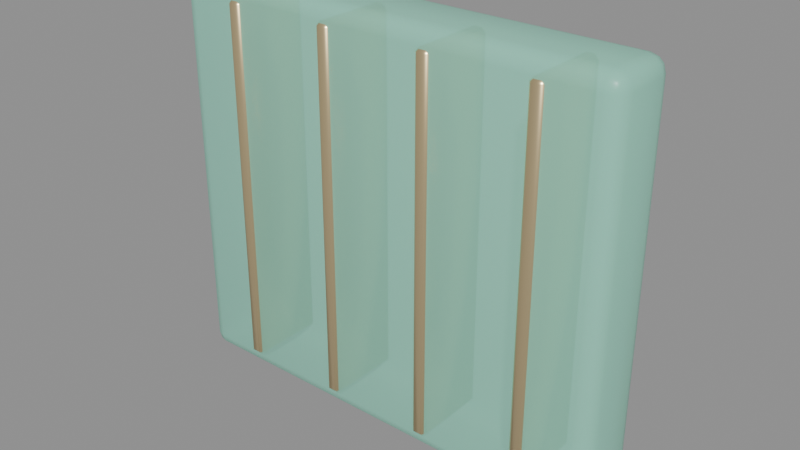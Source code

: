 # Source: GateSlab.blend  (saved by Blender 4.5.91; exported with 4.5.12 LTS)
import bpy
from mathutils import Matrix  # noqa: F401  (used for matrix-valued properties, if any)

bpy.ops.wm.read_factory_settings(use_empty=True)
scene = bpy.context.scene
scene.name = 'Scene'

# ---- materials (node trees are filled in below, after node groups)
mat_mintglass = bpy.data.materials.new('MintGlass')
mat_mintglass.surface_render_method = 'BLENDED'
mat_mintglass.blend_method = 'BLEND'
mat_mintglass.diffuse_color = (0.33, 0.88, 0.68, 0.6)
mat_brass = bpy.data.materials.new('Brass')
mat_brass.diffuse_color = (0.79, 0.63, 0.35, 1.0)

# ---- material node trees
mat_mintglass.use_nodes = True; mat_mintglass.node_tree.nodes.clear()
_N = mat_mintglass.node_tree.nodes; _L = mat_mintglass.node_tree.links
n0 = _N.new('ShaderNodeBsdfPrincipled'); n0.name = 'Principled BSDF'; n0.location = (-200, 100)
n0.inputs[0].default_value = (0.33, 0.88, 0.68, 0.6)
n0.inputs[2].default_value = 0.35
n0.inputs[4].default_value = 0.6
n1 = _N.new('ShaderNodeOutputMaterial'); n1.name = 'Material Output'; n1.location = (200, 100)
_L.new(n0.outputs[0], n1.inputs[0])
n1.is_active_output = True
mat_brass.use_nodes = True; mat_brass.node_tree.nodes.clear()
_N = mat_brass.node_tree.nodes; _L = mat_brass.node_tree.links
n0 = _N.new('ShaderNodeBsdfPrincipled'); n0.name = 'Principled BSDF'; n0.location = (-200, 100)
n0.inputs[0].default_value = (0.79, 0.63, 0.35, 1.0)
n0.inputs[1].default_value = 0.8
n0.inputs[2].default_value = 0.3
n1 = _N.new('ShaderNodeOutputMaterial'); n1.name = 'Material Output'; n1.location = (200, 100)
_L.new(n0.outputs[0], n1.inputs[0])
n1.is_active_output = True

# ---- meshes
me_slab = bpy.data.meshes.new('Slab')
me_slab.from_pydata([(-0.4, -0.04, 0.0), (-0.4, -0.07, 0.03), (-0.43, -0.04, 0.03), (-0.4, -0.05498, 0.004008), (-0.415, -0.04, 0.004008), (-0.4143, -0.05435, 0.007901), (-0.415, -0.06599, 0.03), (-0.4, -0.06599, 0.01502), (-0.4143, -0.0621, 0.01565), (-0.426, -0.04, 0.01502), (-0.426, -0.05498, 0.03), (-0.4221, -0.05435, 0.01565), (-0.4, -0.07, 0.73), (-0.4, -0.04, 0.76), (-0.43, -0.04, 0.73), (-0.4, -0.06599, 0.745), (-0.415, -0.06599, 0.73), (-0.4143, -0.0621, 0.7443), (-0.415, -0.04, 0.756), (-0.4, -0.05498, 0.756), (-0.4143, -0.05435, 0.7521), (-0.426, -0.05498, 0.73), (-0.426, -0.04, 0.745), (-0.4221, -0.05435, 0.7443), (-0.4, 0.04, 0.0), (-0.43, 0.04, 0.03), (-0.4, 0.07, 0.03), (-0.415, 0.04, 0.004008), (-0.4, 0.05498, 0.004008), (-0.4143, 0.05435, 0.007901), (-0.426, 0.05498, 0.03), (-0.426, 0.04, 0.01502), (-0.4221, 0.05435, 0.01565), (-0.4, 0.06599, 0.01502), (-0.415, 0.06599, 0.03), (-0.4143, 0.0621, 0.01565), (-0.4, 0.04, 0.76), (-0.4, 0.07, 0.73), (-0.43, 0.04, 0.73), (-0.4, 0.05498, 0.756), (-0.415, 0.04, 0.756), (-0.4143, 0.05435, 0.7521), (-0.415, 0.06599, 0.73), (-0.4, 0.06599, 0.745), (-0.4143, 0.0621, 0.7443), (-0.426, 0.04, 0.745), (-0.426, 0.05498, 0.73), (-0.4221, 0.05435, 0.7443), (0.4, -0.04, 0.0), (0.43, -0.04, 0.03), (0.4, -0.07, 0.03), (0.415, -0.04, 0.004008), (0.4, -0.05498, 0.004008), (0.4143, -0.05435, 0.007901), (0.426, -0.05498, 0.03), (0.426, -0.04, 0.01502), (0.4221, -0.05435, 0.01565), (0.4, -0.06599, 0.01502), (0.415, -0.06599, 0.03), (0.4143, -0.0621, 0.01565), (0.4, -0.04, 0.76), (0.4, -0.07, 0.73), (0.43, -0.04, 0.73), (0.4, -0.05498, 0.756), (0.415, -0.04, 0.756), (0.4143, -0.05435, 0.7521), (0.415, -0.06599, 0.73), (0.4, -0.06599, 0.745), (0.4143, -0.0621, 0.7443), (0.426, -0.04, 0.745), (0.426, -0.05498, 0.73), (0.4221, -0.05435, 0.7443), (0.4, 0.04, 0.0), (0.4, 0.07, 0.03), (0.43, 0.04, 0.03), (0.4, 0.05498, 0.004008), (0.415, 0.04, 0.004008), (0.4143, 0.05435, 0.007901), (0.415, 0.06599, 0.03), (0.4, 0.06599, 0.01502), (0.4143, 0.0621, 0.01565), (0.426, 0.04, 0.01502), (0.426, 0.05498, 0.03), (0.4221, 0.05435, 0.01565), (0.4, 0.04, 0.76), (0.43, 0.04, 0.73), (0.4, 0.07, 0.73), (0.415, 0.04, 0.756), (0.4, 0.05498, 0.756), (0.4143, 0.05435, 0.7521), (0.426, 0.05498, 0.73), (0.426, 0.04, 0.745), (0.4221, 0.05435, 0.7443), (0.4, 0.06599, 0.745), (0.415, 0.06599, 0.73), (0.4143, 0.0621, 0.7443)], [], [(0, 3, 5, 4), (3, 7, 8, 5), (1, 6, 8, 7), (6, 10, 11, 8), (2, 9, 11, 10), (9, 4, 5, 11), (5, 8, 11), (12, 15, 17, 16), (15, 19, 20, 17), (13, 18, 20, 19), (18, 22, 23, 20), (14, 21, 23, 22), (21, 16, 17, 23), (17, 20, 23), (24, 27, 29, 28), (27, 31, 32, 29), (25, 30, 32, 31), (30, 34, 35, 32), (26, 33, 35, 34), (33, 28, 29, 35), (29, 32, 35), (36, 39, 41, 40), (39, 43, 44, 41), (37, 42, 44, 43), (42, 46, 47, 44), (38, 45, 47, 46), (45, 40, 41, 47), (41, 44, 47), (48, 51, 53, 52), (51, 55, 56, 53), (49, 54, 56, 55), (54, 58, 59, 56), (50, 57, 59, 58), (57, 52, 53, 59), (53, 56, 59), (60, 63, 65, 64), (63, 67, 68, 65), (61, 66, 68, 67), (66, 70, 71, 68), (62, 69, 71, 70), (69, 64, 65, 71), (65, 68, 71), (72, 75, 77, 76), (75, 79, 80, 77), (73, 78, 80, 79), (78, 82, 83, 80), (74, 81, 83, 82), (81, 76, 77, 83), (77, 80, 83), (84, 87, 89, 88), (87, 91, 92, 89), (85, 90, 92, 91), (90, 94, 95, 92), (86, 93, 95, 94), (93, 88, 89, 95), (89, 92, 95), (24, 0, 4, 27), (27, 4, 9, 31), (31, 9, 2, 25), (1, 12, 16, 6), (6, 16, 21, 10), (10, 21, 14, 2), (13, 36, 40, 18), (18, 40, 45, 22), (22, 45, 38, 14), (37, 26, 34, 42), (42, 34, 30, 46), (46, 30, 25, 38), (72, 24, 28, 75), (75, 28, 33, 79), (79, 33, 26, 73), (36, 84, 88, 39), (39, 88, 93, 43), (43, 93, 86, 37), (85, 74, 82, 90), (90, 82, 78, 94), (94, 78, 73, 86), (48, 72, 76, 51), (51, 76, 81, 55), (55, 81, 74, 49), (84, 60, 64, 87), (87, 64, 69, 91), (91, 69, 62, 85), (61, 50, 58, 66), (66, 58, 54, 70), (70, 54, 49, 62), (0, 48, 52, 3), (3, 52, 57, 7), (7, 57, 50, 1), (60, 13, 19, 63), (63, 19, 15, 67), (67, 15, 12, 61), (24, 72, 48, 0), (2, 14, 38, 25), (50, 61, 12, 1), (84, 36, 13, 60), (26, 37, 86, 73), (74, 85, 62, 49)])
me_slab.polygons.foreach_set('use_smooth', [True] * 98)
me_slab.materials.append(mat_mintglass)
me_slab.update()
me_bar0 = bpy.data.meshes.new('Bar0')
me_bar0.from_pydata([(-0.307, -0.067, 0.03), (-0.307, -0.075, 0.038), (-0.315, -0.067, 0.038), (-0.307, -0.075, 0.722), (-0.307, -0.067, 0.73), (-0.315, -0.067, 0.722), (-0.307, 0.067, 0.03), (-0.315, 0.067, 0.038), (-0.307, 0.075, 0.038), (-0.307, 0.067, 0.73), (-0.307, 0.075, 0.722), (-0.315, 0.067, 0.722), (-0.293, -0.067, 0.03), (-0.285, -0.067, 0.038), (-0.293, -0.075, 0.038), (-0.293, -0.067, 0.73), (-0.293, -0.075, 0.722), (-0.285, -0.067, 0.722), (-0.293, 0.067, 0.03), (-0.293, 0.075, 0.038), (-0.285, 0.067, 0.038), (-0.293, 0.067, 0.73), (-0.285, 0.067, 0.722), (-0.293, 0.075, 0.722)], [], [(0, 1, 2), (3, 4, 5), (6, 7, 8), (9, 10, 11), (12, 13, 14), (15, 16, 17), (18, 19, 20), (21, 22, 23), (6, 0, 2, 7), (1, 3, 5, 2), (4, 9, 11, 5), (10, 8, 7, 11), (18, 6, 8, 19), (9, 21, 23, 10), (22, 20, 19, 23), (12, 18, 20, 13), (21, 15, 17, 22), (16, 14, 13, 17), (0, 12, 14, 1), (15, 4, 3, 16), (6, 18, 12, 0), (2, 5, 11, 7), (14, 16, 3, 1), (21, 9, 4, 15), (8, 10, 23, 19), (20, 22, 17, 13)])
me_bar0.polygons.foreach_set('use_smooth', [True] * 26)
_k = set([(0, 1), (0, 2), (0, 6), (0, 12), (1, 2), (1, 3), (1, 14), (2, 5), (2, 7), (3, 4), (3, 5), (3, 16), (4, 5), (4, 9), (4, 15), (5, 11), (6, 7), (6, 8), (6, 18), (7, 8), (7, 11), (8, 10), (8, 19), (9, 10), (9, 11), (9, 21), (10, 11), (10, 23), (12, 13), (12, 14), (12, 18), (13, 14), (13, 17), (13, 20), (14, 16), (15, 16), (15, 17), (15, 21), (16, 17), (17, 22), (18, 19), (18, 20), (19, 20), (19, 23), (20, 22), (21, 22), (21, 23), (22, 23)])
me_bar0.attributes.new('sharp_edge', 'BOOLEAN', 'EDGE').data.foreach_set('value', [ (min(e.vertices), max(e.vertices)) in _k for e in me_bar0.edges])
me_bar0.materials.append(mat_brass)
me_bar0.update()
me_bar1 = bpy.data.meshes.new('Bar1')
me_bar1.from_pydata([(-0.107, -0.067, 0.03), (-0.107, -0.075, 0.038), (-0.115, -0.067, 0.038), (-0.107, -0.075, 0.722), (-0.107, -0.067, 0.73), (-0.115, -0.067, 0.722), (-0.107, 0.067, 0.03), (-0.115, 0.067, 0.038), (-0.107, 0.075, 0.038), (-0.107, 0.067, 0.73), (-0.107, 0.075, 0.722), (-0.115, 0.067, 0.722), (-0.093, -0.067, 0.03), (-0.085, -0.067, 0.038), (-0.093, -0.075, 0.038), (-0.093, -0.067, 0.73), (-0.093, -0.075, 0.722), (-0.085, -0.067, 0.722), (-0.093, 0.067, 0.03), (-0.093, 0.075, 0.038), (-0.085, 0.067, 0.038), (-0.093, 0.067, 0.73), (-0.085, 0.067, 0.722), (-0.093, 0.075, 0.722)], [], [(0, 1, 2), (3, 4, 5), (6, 7, 8), (9, 10, 11), (12, 13, 14), (15, 16, 17), (18, 19, 20), (21, 22, 23), (6, 0, 2, 7), (1, 3, 5, 2), (4, 9, 11, 5), (10, 8, 7, 11), (18, 6, 8, 19), (9, 21, 23, 10), (22, 20, 19, 23), (12, 18, 20, 13), (21, 15, 17, 22), (16, 14, 13, 17), (0, 12, 14, 1), (15, 4, 3, 16), (6, 18, 12, 0), (2, 5, 11, 7), (14, 16, 3, 1), (21, 9, 4, 15), (8, 10, 23, 19), (20, 22, 17, 13)])
me_bar1.polygons.foreach_set('use_smooth', [True] * 26)
_k = set([(0, 1), (0, 2), (0, 6), (0, 12), (1, 2), (1, 3), (1, 14), (2, 5), (2, 7), (3, 4), (3, 5), (3, 16), (4, 5), (4, 9), (4, 15), (5, 11), (6, 7), (6, 8), (6, 18), (7, 8), (7, 11), (8, 10), (8, 19), (9, 10), (9, 11), (9, 21), (10, 11), (10, 23), (12, 13), (12, 14), (12, 18), (13, 14), (13, 17), (13, 20), (14, 16), (15, 16), (15, 17), (15, 21), (16, 17), (17, 22), (18, 19), (18, 20), (19, 20), (19, 23), (20, 22), (21, 22), (21, 23), (22, 23)])
me_bar1.attributes.new('sharp_edge', 'BOOLEAN', 'EDGE').data.foreach_set('value', [ (min(e.vertices), max(e.vertices)) in _k for e in me_bar1.edges])
me_bar1.materials.append(mat_brass)
me_bar1.update()
me_bar2 = bpy.data.meshes.new('Bar2')
me_bar2.from_pydata([(0.093, -0.067, 0.03), (0.093, -0.075, 0.038), (0.085, -0.067, 0.038), (0.093, -0.075, 0.722), (0.093, -0.067, 0.73), (0.085, -0.067, 0.722), (0.093, 0.067, 0.03), (0.085, 0.067, 0.038), (0.093, 0.075, 0.038), (0.093, 0.067, 0.73), (0.093, 0.075, 0.722), (0.085, 0.067, 0.722), (0.107, -0.067, 0.03), (0.115, -0.067, 0.038), (0.107, -0.075, 0.038), (0.107, -0.067, 0.73), (0.107, -0.075, 0.722), (0.115, -0.067, 0.722), (0.107, 0.067, 0.03), (0.107, 0.075, 0.038), (0.115, 0.067, 0.038), (0.107, 0.067, 0.73), (0.115, 0.067, 0.722), (0.107, 0.075, 0.722)], [], [(0, 1, 2), (3, 4, 5), (6, 7, 8), (9, 10, 11), (12, 13, 14), (15, 16, 17), (18, 19, 20), (21, 22, 23), (6, 0, 2, 7), (1, 3, 5, 2), (4, 9, 11, 5), (10, 8, 7, 11), (18, 6, 8, 19), (9, 21, 23, 10), (22, 20, 19, 23), (12, 18, 20, 13), (21, 15, 17, 22), (16, 14, 13, 17), (0, 12, 14, 1), (15, 4, 3, 16), (6, 18, 12, 0), (2, 5, 11, 7), (14, 16, 3, 1), (21, 9, 4, 15), (8, 10, 23, 19), (20, 22, 17, 13)])
me_bar2.polygons.foreach_set('use_smooth', [True] * 26)
_k = set([(0, 1), (0, 2), (0, 6), (0, 12), (1, 2), (1, 3), (1, 14), (2, 5), (2, 7), (3, 4), (3, 5), (3, 16), (4, 5), (4, 9), (4, 15), (5, 11), (6, 7), (6, 8), (6, 18), (7, 8), (7, 11), (8, 10), (8, 19), (9, 10), (9, 11), (9, 21), (10, 11), (10, 23), (12, 13), (12, 14), (12, 18), (13, 14), (13, 17), (13, 20), (14, 16), (15, 16), (15, 17), (15, 21), (16, 17), (17, 22), (18, 19), (18, 20), (19, 20), (19, 23), (20, 22), (21, 22), (21, 23), (22, 23)])
me_bar2.attributes.new('sharp_edge', 'BOOLEAN', 'EDGE').data.foreach_set('value', [ (min(e.vertices), max(e.vertices)) in _k for e in me_bar2.edges])
me_bar2.materials.append(mat_brass)
me_bar2.update()
me_bar3 = bpy.data.meshes.new('Bar3')
me_bar3.from_pydata([(0.293, -0.067, 0.03), (0.293, -0.075, 0.038), (0.285, -0.067, 0.038), (0.293, -0.075, 0.722), (0.293, -0.067, 0.73), (0.285, -0.067, 0.722), (0.293, 0.067, 0.03), (0.285, 0.067, 0.038), (0.293, 0.075, 0.038), (0.293, 0.067, 0.73), (0.293, 0.075, 0.722), (0.285, 0.067, 0.722), (0.307, -0.067, 0.03), (0.315, -0.067, 0.038), (0.307, -0.075, 0.038), (0.307, -0.067, 0.73), (0.307, -0.075, 0.722), (0.315, -0.067, 0.722), (0.307, 0.067, 0.03), (0.307, 0.075, 0.038), (0.315, 0.067, 0.038), (0.307, 0.067, 0.73), (0.315, 0.067, 0.722), (0.307, 0.075, 0.722)], [], [(0, 1, 2), (3, 4, 5), (6, 7, 8), (9, 10, 11), (12, 13, 14), (15, 16, 17), (18, 19, 20), (21, 22, 23), (6, 0, 2, 7), (1, 3, 5, 2), (4, 9, 11, 5), (10, 8, 7, 11), (18, 6, 8, 19), (9, 21, 23, 10), (22, 20, 19, 23), (12, 18, 20, 13), (21, 15, 17, 22), (16, 14, 13, 17), (0, 12, 14, 1), (15, 4, 3, 16), (6, 18, 12, 0), (2, 5, 11, 7), (14, 16, 3, 1), (21, 9, 4, 15), (8, 10, 23, 19), (20, 22, 17, 13)])
me_bar3.polygons.foreach_set('use_smooth', [True] * 26)
_k = set([(0, 1), (0, 2), (0, 6), (0, 12), (1, 2), (1, 3), (1, 14), (2, 5), (2, 7), (3, 4), (3, 5), (3, 16), (4, 5), (4, 9), (4, 15), (5, 11), (6, 7), (6, 8), (6, 18), (7, 8), (7, 11), (8, 10), (8, 19), (9, 10), (9, 11), (9, 21), (10, 11), (10, 23), (12, 13), (12, 14), (12, 18), (13, 14), (13, 17), (13, 20), (14, 16), (15, 16), (15, 17), (15, 21), (16, 17), (17, 22), (18, 19), (18, 20), (19, 20), (19, 23), (20, 22), (21, 22), (21, 23), (22, 23)])
me_bar3.attributes.new('sharp_edge', 'BOOLEAN', 'EDGE').data.foreach_set('value', [ (min(e.vertices), max(e.vertices)) in _k for e in me_bar3.edges])
me_bar3.materials.append(mat_brass)
me_bar3.update()

# ---- objects
ob_slab = bpy.data.objects.new('Slab', me_slab)
ob_bar0 = bpy.data.objects.new('Bar0', me_bar0)
ob_bar1 = bpy.data.objects.new('Bar1', me_bar1)
ob_bar2 = bpy.data.objects.new('Bar2', me_bar2)
ob_bar3 = bpy.data.objects.new('Bar3', me_bar3)

# ---- transforms, parenting, visibility, modifiers, constraints
ob_slab.location = (0.0, 0.0, 0.0)
ob_bar0.location = (0.0, 0.0, 0.0)
ob_bar1.location = (0.0, 0.0, 0.0)
ob_bar2.location = (0.0, 0.0, 0.0)
ob_bar3.location = (0.0, 0.0, 0.0)

# ---- collection membership
scene.collection.objects.link(ob_slab)
scene.collection.objects.link(ob_bar0)
scene.collection.objects.link(ob_bar1)
scene.collection.objects.link(ob_bar2)
scene.collection.objects.link(ob_bar3)

# ---- scene / render settings (as saved in the file)
scene.frame_start = 1; scene.frame_end = 250; scene.frame_set(1)
scene.render.engine = 'BLENDER_EEVEE_NEXT'
bpy.context.view_layer.update()

# ---- added for rendering (the .blend has no active camera and no usable light): camera, sun + grey world if the file has none
cam_auto = bpy.data.cameras.new('AutoCamera')
cam_auto.lens = 50.0
cam_auto.sensor_width = 36.0
cam_auto.clip_end = 1000.0
ob_auto_camera = bpy.data.objects.new('AutoCamera', cam_auto)
scene.collection.objects.link(ob_auto_camera)
ob_auto_camera.location = (1.0709, -1.28509, 1.23672)
ob_auto_camera.rotation_euler = (1.09748, -7.21219e-08, 0.694738)
scene.camera = ob_auto_camera
light_auto_sun = bpy.data.lights.new('AutoSun', 'SUN')
light_auto_sun.energy = 3.0
light_auto_sun.angle = 0.0523599
ob_auto_sun = bpy.data.objects.new('AutoSun', light_auto_sun)
scene.collection.objects.link(ob_auto_sun)
ob_auto_sun.rotation_euler = (0.872665, 0.174533, 0.523599)
if scene.world is None:
    world_auto = bpy.data.worlds.new('AutoWorld')
    world_auto.color = (0.3, 0.3, 0.3)
    scene.world = world_auto
bpy.context.view_layer.update()
